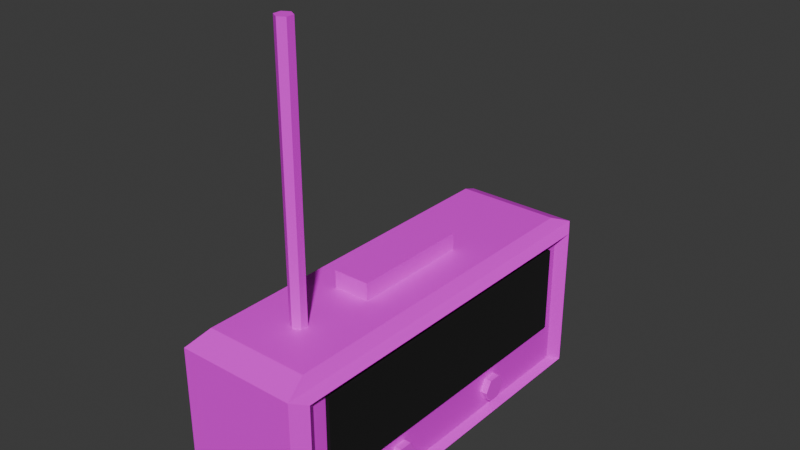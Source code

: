 # Source: Radio.blend  (saved by Blender 4.2.66; exported with 4.5.12 LTS)
import bpy
from mathutils import Matrix  # noqa: F401  (used for matrix-valued properties, if any)

bpy.ops.wm.read_factory_settings(use_empty=True)
scene = bpy.context.scene
scene.name = 'Scene'

# ---- collections
col_collection = bpy.data.collections.new('Collection'); scene.collection.children.link(col_collection)

# ---- images (referenced by path relative to the original .blend; pixels are not part of the script)
import os
ASSET_DIR = os.environ.get("B2B_ASSET_DIR", "")  # directory of the original .blend (textures are referenced by path, not embedded)
HERE = os.path.dirname(os.path.abspath(__file__))  # packed textures are extracted next to this script under _unpacked/

def load_image(name, relpath, width, height, colorspace="sRGB"):
    """Load a texture the original file referenced (path relative to the .blend, or extracted next to this script)."""
    p = next((c for c in (os.path.join(HERE, relpath), os.path.join(ASSET_DIR, relpath)) if relpath and os.path.exists(c)), "")
    if p:
        img = bpy.data.images.load(p, check_existing=True)
        img.name = name
    else:  # same state as the original file: an image datablock whose file is absent (Cycles renders it pink)
        img = bpy.data.images.new(name, width, height)
        img.source = "FILE"
        img.filepath = "//" + (relpath or name)
    img.colorspace_settings.name = colorspace
    return img
img_wood_02_512x512_png = load_image('Wood_02-512x512.png', 'Wood_02-512x512.png', 1024, 1024, 'sRGB')
img_metal_18_512x512_png = load_image('Metal_18-512x512.png', 'Metal_18-512x512.png', 1024, 1024, 'sRGB')
img_cloth_15_512x512_png = load_image('Cloth_15-512x512.png', 'Cloth_15-512x512.png', 1024, 1024, 'sRGB')

# ---- materials (node trees are filled in below, after node groups)
mat_material = bpy.data.materials.new('Material')
mat_material.alpha_threshold = 0.0
mat_material.use_transparent_shadow = False
mat_material.roughness = 0.5
mat_material.line_color = (0.0, 0.0, 0.0, 1.0)
mat_material_003 = bpy.data.materials.new('Material.003')
mat_material_002 = bpy.data.materials.new('Material.002')
mat_material_001 = bpy.data.materials.new('Material.001')

# ---- material node trees
mat_material.use_nodes = True; mat_material.node_tree.nodes.clear()
_N = mat_material.node_tree.nodes; _L = mat_material.node_tree.links
n0 = _N.new('ShaderNodeOutputMaterial'); n0.name = 'Material Output'; n0.location = (439, 300)
n1 = _N.new('ShaderNodeBsdfPrincipled'); n1.name = 'Principled BSDF'; n1.location = (149, 300)
n1.inputs[2].default_value = 0.46
n1.inputs[3].default_value = 1.45
n2 = _N.new('ShaderNodeTexImage'); n2.name = 'Image Texture.001'; n2.location = (-285, 232)
n2.image = img_wood_02_512x512_png
_L.new(n1.outputs[0], n0.inputs[0])
_L.new(n2.outputs[0], n1.inputs[0])
n0.is_active_output = True
mat_material_003.use_nodes = True; mat_material_003.node_tree.nodes.clear()
_N = mat_material_003.node_tree.nodes; _L = mat_material_003.node_tree.links
n0 = _N.new('ShaderNodeBsdfPrincipled'); n0.name = 'Principled BSDF'; n0.location = (10, 300)
n1 = _N.new('ShaderNodeOutputMaterial'); n1.name = 'Material Output'; n1.location = (300, 300)
n2 = _N.new('ShaderNodeTexImage'); n2.name = 'Image Texture'; n2.location = (-413, 199)
n2.image = img_metal_18_512x512_png
_L.new(n0.outputs[0], n1.inputs[0])
_L.new(n2.outputs[0], n0.inputs[0])
n1.is_active_output = True
mat_material_002.use_nodes = True; mat_material_002.node_tree.nodes.clear()
_N = mat_material_002.node_tree.nodes; _L = mat_material_002.node_tree.links
n0 = _N.new('ShaderNodeBsdfPrincipled'); n0.name = 'Principled BSDF'; n0.location = (10, 300)
n0.inputs[2].default_value = 1.0
n1 = _N.new('ShaderNodeOutputMaterial'); n1.name = 'Material Output'; n1.location = (300, 300)
n2 = _N.new('ShaderNodeTexImage'); n2.name = 'Image Texture'; n2.location = (-448, 205)
n2.image = img_cloth_15_512x512_png
_L.new(n0.outputs[0], n1.inputs[0])
_L.new(n2.outputs[0], n0.inputs[0])
n1.is_active_output = True
mat_material_001.use_nodes = True; mat_material_001.node_tree.nodes.clear()
_N = mat_material_001.node_tree.nodes; _L = mat_material_001.node_tree.links
n0 = _N.new('ShaderNodeBsdfPrincipled'); n0.name = 'Principled BSDF'; n0.location = (10, 300)
n0.inputs[0].default_value = (0.0, 0.0, 0.0, 1.0)
n0.inputs[2].default_value = 1.0
n1 = _N.new('ShaderNodeOutputMaterial'); n1.name = 'Material Output'; n1.location = (300, 300)
_L.new(n0.outputs[0], n1.inputs[0])
n1.is_active_output = True

# ---- world
world_world = bpy.data.worlds.new('World'); scene.world = world_world
world_world.use_nodes = True; world_world.node_tree.nodes.clear()
_N = world_world.node_tree.nodes; _L = world_world.node_tree.links
n0 = _N.new('ShaderNodeOutputWorld'); n0.name = 'World Output'; n0.location = (300, 300)
n1 = _N.new('ShaderNodeBackground'); n1.name = 'Background'; n1.location = (10, 300)
n1.inputs[0].default_value = (0.05088, 0.05088, 0.05088, 1.0)
_L.new(n1.outputs[0], n0.inputs[0])
n0.is_active_output = True
world_world.color = (0.05088, 0.05088, 0.05088)
world_world.sun_shadow_jitter_overblur = 0.0

# ---- meshes
me_cube_001 = bpy.data.meshes.new('Cube.001')
me_cube_001.from_pydata([(-0.09613, -0.09613, -0.1052), (-0.03055, -0.03055, 0.1132), (-0.09613, 0.09613, -0.1052), (-0.03055, 0.03055, 0.1132), (0.09613, -0.09613, -0.1052), (0.03055, -0.03055, 0.1132), (0.09613, 0.09613, -0.1052), (0.03055, 0.03055, 0.1132), (-0.1, -0.1, 0.1), (-0.1, 0.1, 0.1), (-0.08799, -0.08799, 0.1132), (-0.08799, 0.08799, 0.1132), (0.08799, 0.08799, 0.1132), (0.08799, -0.08799, 0.1132), (-0.03055, -0.03055, 0.1351), (-0.03055, 0.03055, 0.1351), (0.03055, 0.03055, 0.1351), (0.03055, -0.03055, 0.1351), (-0.1, 0.1, -0.1), (-0.1, -0.1, -0.1), (0.1007, 0.08671, 0.08671), (0.1007, 0.08671, -0.08671), (0.1007, -0.08671, -0.08671), (0.1007, -0.08671, 0.08671), (0.1, 0.1, 0.1), (0.1, 0.1, -0.1), (0.1, -0.1, -0.1), (0.1, -0.1, 0.1), (0.1147, 0.09265, 0.09265), (0.1147, 0.09265, -0.09265), (0.1147, -0.09265, -0.09265), (0.1147, -0.09265, 0.09265)], [], [(19, 8, 9, 18), (18, 9, 24, 25), (26, 27, 8, 19), (2, 6, 4, 0), (1, 5, 17, 14), (10, 11, 9, 8), (11, 12, 24, 9), (12, 13, 27, 24), (13, 10, 8, 27), (1, 3, 11, 10), (3, 7, 12, 11), (7, 5, 13, 12), (5, 1, 10, 13), (16, 15, 14, 17), (7, 3, 15, 16), (5, 7, 16, 17), (3, 1, 14, 15), (2, 0, 19, 18), (6, 2, 18, 25), (4, 6, 25, 26), (0, 4, 26, 19), (21, 20, 23, 22), (28, 29, 25, 24), (29, 30, 26, 25), (31, 28, 24, 27), (30, 31, 27, 26), (20, 21, 29, 28), (21, 22, 30, 29), (23, 20, 28, 31), (22, 23, 31, 30)])
_uv = me_cube_001.uv_layers.new(name='UVMap')
_uv.uv.foreach_set('vector', [-0.8971, 1.12, -0.8971, 0.1885, 0.03432, 0.1885, 0.03432, 1.12, -0.8971, 0.1027, -0.8971, -0.8287, 0.01252, -0.8287, 0.01252, 0.1027, 0.1606, 0.1027, 0.1606, -0.8287, 1.07, -0.8287, 1.07, 0.1027, 0.05234, 1.084, 0.05234, 0.2263, 0.9477, 0.2263, 0.9477, 1.084, 1.274, -0.6057, 1.274, -0.3278, 1.172, -0.3278, 1.172, -0.6057, -0.8411, 0.1268, -0.02163, 0.1268, 0.03432, 0.1885, -0.8971, 0.1885, -0.8304, -0.8903, -0.03008, -0.8903, 0.01252, -0.8287, -0.8971, -0.8287, 1.022, 0.9402, 1.841, 0.9402, 1.897, 1.003, 0.9657, 1.003, 0.2032, -0.8903, 1.004, -0.8903, 1.07, -0.8287, 0.1606, -0.8287, 1.574, 0.3923, 1.289, 0.3923, 1.022, 0.1268, 1.841, 0.1268, 1.289, 0.3923, 1.289, 0.6747, 1.022, 0.9402, 1.022, 0.1268, 1.289, 0.6747, 1.574, 0.6747, 1.841, 0.9402, 1.022, 0.9402, 1.574, 0.6747, 1.574, 0.3923, 1.841, 0.1268, 1.841, 0.9402, 1.353, -0.6057, 1.07, -0.6057, 1.07, -0.8903, 1.353, -0.8903, 1.274, -0.3278, 1.274, -0.04993, 1.172, -0.04993, 1.172, -0.3278, 1.172, -0.6057, 1.172, -0.3212, 1.07, -0.3212, 1.07, -0.6057, 1.172, -0.3212, 1.172, -0.03661, 1.07, -0.03661, 1.07, -0.3212, 0.01629, 1.144, -0.879, 1.144, -0.8971, 1.12, 0.03432, 1.12, -0.001207, 0.1268, -0.8756, 0.1268, -0.8971, 0.1027, 0.01252, 0.1027, 0.9477, 0.2263, 0.05234, 0.2263, 0.03432, 0.2021, 0.9657, 0.2021, 1.049, 0.1268, 0.1744, 0.1268, 0.1606, 0.1027, 1.07, 0.1027, 1.773, 1.883, 0.9657, 1.883, 0.9657, 1.075, 1.773, 1.075, 0.08658, -0.7945, 0.08658, 0.06844, 0.01252, 0.1027, 0.01252, -0.8287, 0.06855, 0.1268, 0.9315, 0.1268, 0.9657, 0.2021, 0.03432, 0.2021, 1.863, 1.075, 0.9999, 1.075, 0.9657, 1.003, 1.897, 1.003, 0.08658, 0.06844, 0.08658, -0.7945, 0.1606, -0.8287, 0.1606, 0.1027, 1.492, -0.8627, 1.492, -0.05506, 1.423, -0.0274, 1.423, -0.8903, 1.561, -0.05506, 1.561, -0.8627, 1.629, -0.8903, 1.629, -0.0274, 1.423, -0.8627, 1.423, -0.05506, 1.353, -0.0274, 1.353, -0.8903, 1.492, -0.05506, 1.492, -0.8627, 1.561, -0.8903, 1.561, -0.0274])
me_cube_001.materials.append(mat_material)
me_cube_001.update()
me_cylinder = bpy.data.meshes.new('Cylinder')
me_cylinder.from_pydata([(0.0, 0.01, -0.175), (0.0, 0.01, 0.175), (0.00866, 0.005, -0.175), (0.00866, 0.005, 0.175), (0.00866, -0.005, -0.175), (0.00866, -0.005, 0.175), (0.0, -0.01, -0.175), (0.0, -0.01, 0.175), (-0.00866, -0.005, -0.175), (-0.00866, -0.005, 0.175), (-0.00866, 0.005, -0.175), (-0.00866, 0.005, 0.175)], [], [(0, 1, 3, 2), (2, 3, 5, 4), (4, 5, 7, 6), (6, 7, 9, 8), (3, 1, 11, 9, 7, 5), (8, 9, 11, 10), (10, 11, 1, 0), (0, 2, 4, 6, 8, 10)])
_uv = me_cylinder.uv_layers.new(name='UVMap')
_uv.uv.foreach_set('vector', [1.203, 0.498, 1.203, 1.201, 0.969, 1.201, 0.969, 0.498, 0.969, 0.498, 0.969, 1.201, 0.7345, 1.201, 0.7345, 0.498, 0.7345, 0.498, 0.7345, 1.201, 0.5, 1.201, 0.5, 0.498, 0.5, 0.498, 0.5, 1.201, 0.2655, 1.201, 0.2655, 0.498, 0.4407, 0.3151, 0.1483, 0.4839, -0.1442, 0.3151, -0.1442, -0.02262, 0.1483, -0.1915, 0.4407, -0.02262, 0.2655, 0.498, 0.2655, 1.201, 0.03101, 1.201, 0.03101, 0.498, 0.03101, 0.498, 0.03101, 1.201, -0.2035, 1.201, -0.2035, 0.498, 0.8517, 0.4839, 1.144, 0.3151, 1.144, -0.02262, 0.8517, -0.1915, 0.5593, -0.02262, 0.5593, 0.3151])
me_cylinder.materials.append(mat_material_003)
me_cylinder.update()
me_cylinder_001 = bpy.data.meshes.new('Cylinder.001')
me_cylinder_001.from_pydata([(0.0, 0.01, -0.0055), (0.0, 0.01, 0.0055), (0.00866, 0.005, -0.0055), (0.00866, 0.005, 0.0055), (0.00866, -0.005, -0.0055), (0.00866, -0.005, 0.0055), (0.0, -0.01, -0.0055), (0.0, -0.01, 0.0055), (-0.00866, -0.005, -0.0055), (-0.00866, -0.005, 0.0055), (-0.00866, 0.005, -0.0055), (-0.00866, 0.005, 0.0055)], [], [(0, 1, 3, 2), (2, 3, 5, 4), (4, 5, 7, 6), (6, 7, 9, 8), (3, 1, 11, 9, 7, 5), (8, 9, 11, 10), (10, 11, 1, 0), (0, 2, 4, 6, 8, 10)])
_uv = me_cylinder_001.uv_layers.new(name='UVMap')
_uv.uv.foreach_set('vector', [1.389, 0.4961, 1.389, 1.385, 1.093, 1.385, 1.093, 0.4961, 1.093, 0.4961, 1.093, 1.385, 0.7963, 1.385, 0.7963, 0.4961, 0.7963, 0.4961, 0.7963, 1.385, 0.5, 1.385, 0.5, 0.4961, 0.5, 0.4961, 0.5, 1.385, 0.2037, 1.385, 0.2037, 0.4961, 0.4251, 0.265, 0.05558, 0.4783, -0.3139, 0.265, -0.3139, -0.1616, 0.05558, -0.3749, 0.4251, -0.1616, 0.2037, 0.4961, 0.2037, 1.385, -0.09256, 1.385, -0.09256, 0.4961, -0.09256, 0.4961, -0.09256, 1.385, -0.3888, 1.385, -0.3888, 0.4961, 0.9444, 0.4783, 1.314, 0.265, 1.314, -0.1616, 0.9444, -0.3749, 0.5749, -0.1616, 0.5749, 0.265])
me_cylinder_001.materials.append(mat_material_002)
me_cylinder_001.update()
me_cube_002 = bpy.data.meshes.new('Cube.002')
me_cube_002.from_pydata([(-0.1, -0.1, -0.1), (-0.1, -0.1, 0.1), (-0.1, 0.1, -0.1), (-0.1, 0.1, 0.1), (0.1, -0.1, -0.1), (0.1, -0.1, 0.1), (0.1, 0.1, -0.1), (0.1, 0.1, 0.1)], [], [(0, 1, 3, 2), (2, 3, 7, 6), (6, 7, 5, 4), (4, 5, 1, 0), (2, 6, 4, 0), (7, 3, 1, 5)])
_uv = me_cube_002.uv_layers.new(name='UVMap')
_uv.uv.foreach_set('vector', [0.375, 0.0, 0.625, 0.0, 0.625, 0.25, 0.375, 0.25, 0.375, 0.25, 0.625, 0.25, 0.625, 0.5, 0.375, 0.5, 0.375, 0.5, 0.625, 0.5, 0.625, 0.75, 0.375, 0.75, 0.375, 0.75, 0.625, 0.75, 0.625, 1.0, 0.375, 1.0, 0.125, 0.5, 0.375, 0.5, 0.375, 0.75, 0.125, 0.75, 0.625, 0.5, 0.875, 0.5, 0.875, 0.75, 0.625, 0.75])
me_cube_002.materials.append(mat_material_001)
me_cube_002.update()

# ---- objects
ob_cube = bpy.data.objects.new('Cube', me_cube_001)
ob_cylinder = bpy.data.objects.new('Cylinder', me_cylinder)
ob_cylinder_001 = bpy.data.objects.new('Cylinder.001', me_cylinder_001)
ob_cube_001 = bpy.data.objects.new('Cube.001', me_cube_002)

# ---- transforms, parenting, visibility, modifiers, constraints
ob_cube.location = (0.0, 0.0, 0.105)
ob_cube.scale = (0.75, 2.5, 1.0)
ob_cylinder.location = (0.0, -0.1579, 0.3748)
ob_cylinder_001.location = (0.07551, -0.08492, 0.04424)
ob_cylinder_001.rotation_euler = (-0.0, 1.571, 0.0)
ob_cylinder_001.scale = (1.675, 1.675, 1.675)
_m = ob_cylinder_001.modifiers.new('Mirror', 'MIRROR')
_m.use_axis = (False, True, False)
_m.mirror_object = ob_cube
ob_cube_001.location = (0.06913, 0.0, 0.1299)
ob_cube_001.scale = (0.1126, 1.996, 0.5568)

# ---- collection membership
col_collection.objects.link(ob_cube)
col_collection.objects.link(ob_cylinder)
col_collection.objects.link(ob_cylinder_001)
col_collection.objects.link(ob_cube_001)

# ---- scene / render settings (as saved in the file)
scene.frame_start = 1; scene.frame_end = 250; scene.frame_set(1)
scene.render.engine = 'BLENDER_EEVEE_NEXT'
bpy.context.view_layer.update()

# ---- added for rendering (the .blend has no active camera and no usable light): camera, sun
cam_auto = bpy.data.cameras.new('AutoCamera')
cam_auto.lens = 50.0
cam_auto.sensor_width = 36.0
cam_auto.clip_end = 1000.0
ob_auto_camera = bpy.data.objects.new('AutoCamera', cam_auto)
scene.collection.objects.link(ob_auto_camera)
ob_auto_camera.location = (0.7092, -0.84444, 0.837783)
ob_auto_camera.rotation_euler = (1.09748, -7.21219e-08, 0.694738)
scene.camera = ob_auto_camera
light_auto_sun = bpy.data.lights.new('AutoSun', 'SUN')
light_auto_sun.energy = 3.0
light_auto_sun.angle = 0.0523599
ob_auto_sun = bpy.data.objects.new('AutoSun', light_auto_sun)
scene.collection.objects.link(ob_auto_sun)
ob_auto_sun.rotation_euler = (0.872665, 0.174533, 0.523599)
bpy.context.view_layer.update()
